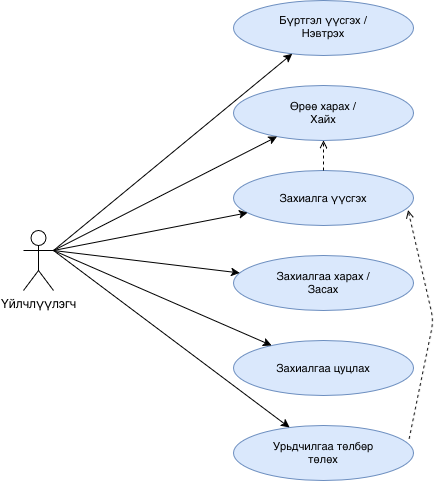

The diagram above was exported from draw.io. Its source (the exported page's mxGraphModel, read from the mxfile embedded in the PNG):
<mxGraphModel dx="1455" dy="791" grid="1" gridSize="10" guides="1" tooltips="1" connect="1" arrows="1" fold="1" page="1" pageScale="1" pageWidth="850" pageHeight="1100" math="0" shadow="0">
  <root>
    <mxCell id="0" />
    <mxCell id="1" parent="0" />
    <mxCell id="oaG6Tnt0M8fGch6Em3MA-5" parent="1" style="ellipse;whiteSpace=wrap;html=1;fillColor=#dae8fc;strokeColor=#6c8ebf;fontSize=11;" value="Бүртгэл үүсгэх /&#10;Нэвтрэх" vertex="1">
      <mxGeometry height="55" width="180" x="340" y="170" as="geometry" />
    </mxCell>
    <mxCell id="oaG6Tnt0M8fGch6Em3MA-6" parent="1" style="ellipse;whiteSpace=wrap;html=1;fillColor=#dae8fc;strokeColor=#6c8ebf;fontSize=11;" value="Өрөө харах /&#10;Хайх" vertex="1">
      <mxGeometry height="55" width="180" x="340" y="255" as="geometry" />
    </mxCell>
    <mxCell id="oaG6Tnt0M8fGch6Em3MA-7" parent="1" style="ellipse;whiteSpace=wrap;html=1;fillColor=#dae8fc;strokeColor=#6c8ebf;fontSize=11;" value="Захиалга үүсгэх" vertex="1">
      <mxGeometry height="55" width="180" x="340" y="340" as="geometry" />
    </mxCell>
    <mxCell id="oaG6Tnt0M8fGch6Em3MA-8" parent="1" style="ellipse;whiteSpace=wrap;html=1;fillColor=#dae8fc;strokeColor=#6c8ebf;fontSize=11;" value="Захиалгаа харах /&#10;Засах" vertex="1">
      <mxGeometry height="55" width="180" x="340" y="425" as="geometry" />
    </mxCell>
    <mxCell id="oaG6Tnt0M8fGch6Em3MA-9" parent="1" style="ellipse;whiteSpace=wrap;html=1;fillColor=#dae8fc;strokeColor=#6c8ebf;fontSize=11;" value="Захиалгаа цуцлах" vertex="1">
      <mxGeometry height="55" width="180" x="340" y="510" as="geometry" />
    </mxCell>
    <mxCell id="oaG6Tnt0M8fGch6Em3MA-10" parent="1" style="ellipse;whiteSpace=wrap;html=1;fillColor=#dae8fc;strokeColor=#6c8ebf;fontSize=11;" value="Урьдчилгаа төлбөр&#10;төлөх" vertex="1">
      <mxGeometry height="55" width="180" x="340" y="595" as="geometry" />
    </mxCell>
    <mxCell id="oaG6Tnt0M8fGch6Em3MA-17" edge="1" parent="1" source="oaG6Tnt0M8fGch6Em3MA-34" style="edgeStyle=none;exitX=1;exitY=0.3333333333333333;exitDx=0;exitDy=0;exitPerimeter=0;" target="oaG6Tnt0M8fGch6Em3MA-5">
      <mxGeometry relative="1" as="geometry">
        <mxPoint x="150" y="398.4645864457001" as="sourcePoint" />
      </mxGeometry>
    </mxCell>
    <mxCell id="oaG6Tnt0M8fGch6Em3MA-18" edge="1" parent="1" source="oaG6Tnt0M8fGch6Em3MA-34" style="edgeStyle=none;exitX=1;exitY=0.3333333333333333;exitDx=0;exitDy=0;exitPerimeter=0;" target="oaG6Tnt0M8fGch6Em3MA-6">
      <mxGeometry relative="1" as="geometry">
        <mxPoint x="150" y="407" as="sourcePoint" />
      </mxGeometry>
    </mxCell>
    <mxCell id="oaG6Tnt0M8fGch6Em3MA-19" edge="1" parent="1" source="oaG6Tnt0M8fGch6Em3MA-34" style="edgeStyle=none;exitX=1;exitY=0.3333333333333333;exitDx=0;exitDy=0;exitPerimeter=0;" target="oaG6Tnt0M8fGch6Em3MA-7">
      <mxGeometry relative="1" as="geometry">
        <mxPoint x="150" y="414.9180877232201" as="sourcePoint" />
      </mxGeometry>
    </mxCell>
    <mxCell id="oaG6Tnt0M8fGch6Em3MA-20" edge="1" parent="1" source="oaG6Tnt0M8fGch6Em3MA-34" style="edgeStyle=none;exitX=1;exitY=0.3333333333333333;exitDx=0;exitDy=0;exitPerimeter=0;" target="oaG6Tnt0M8fGch6Em3MA-8">
      <mxGeometry relative="1" as="geometry">
        <mxPoint x="150" y="423.1476983692569" as="sourcePoint" />
      </mxGeometry>
    </mxCell>
    <mxCell id="oaG6Tnt0M8fGch6Em3MA-21" edge="1" parent="1" source="oaG6Tnt0M8fGch6Em3MA-34" style="edgeStyle=none;exitX=1;exitY=0.3333333333333333;exitDx=0;exitDy=0;exitPerimeter=0;" target="oaG6Tnt0M8fGch6Em3MA-9">
      <mxGeometry relative="1" as="geometry">
        <mxPoint x="150" y="431.37478679885953" as="sourcePoint" />
      </mxGeometry>
    </mxCell>
    <mxCell id="oaG6Tnt0M8fGch6Em3MA-22" edge="1" parent="1" source="oaG6Tnt0M8fGch6Em3MA-34" style="edgeStyle=none;exitX=1;exitY=0.3333333333333333;exitDx=0;exitDy=0;exitPerimeter=0;" target="oaG6Tnt0M8fGch6Em3MA-10">
      <mxGeometry relative="1" as="geometry">
        <mxPoint x="150" y="440" as="sourcePoint" />
      </mxGeometry>
    </mxCell>
    <mxCell id="oaG6Tnt0M8fGch6Em3MA-31" edge="1" parent="1" source="oaG6Tnt0M8fGch6Em3MA-7" style="edgeStyle=none;dashed=1;endArrow=open;fontSize=10;" target="oaG6Tnt0M8fGch6Em3MA-6" value="">
      <mxGeometry relative="1" as="geometry" />
    </mxCell>
    <mxCell id="oaG6Tnt0M8fGch6Em3MA-33" edge="1" parent="1" source="oaG6Tnt0M8fGch6Em3MA-10" style="edgeStyle=none;dashed=1;endArrow=open;fontSize=10;exitX=0.976;exitY=0.244;exitDx=0;exitDy=0;exitPerimeter=0;entryX=0.97;entryY=0.719;entryDx=0;entryDy=0;entryPerimeter=0;" target="oaG6Tnt0M8fGch6Em3MA-7" value="">
      <mxGeometry relative="1" x="-0.05" y="-70" as="geometry">
        <mxPoint y="1" as="offset" />
        <Array as="points">
          <mxPoint x="540" y="490" />
        </Array>
      </mxGeometry>
    </mxCell>
    <mxCell id="oaG6Tnt0M8fGch6Em3MA-34" parent="1" style="shape=umlActor;verticalLabelPosition=bottom;verticalAlign=top;html=1;outlineConnect=0;" value="&lt;div&gt;Үйлчлүүлэгч&lt;/div&gt;&lt;div&gt;&lt;br&gt;&lt;/div&gt;" vertex="1">
      <mxGeometry height="60" width="30" x="130" y="400" as="geometry" />
    </mxCell>
  </root>
</mxGraphModel>